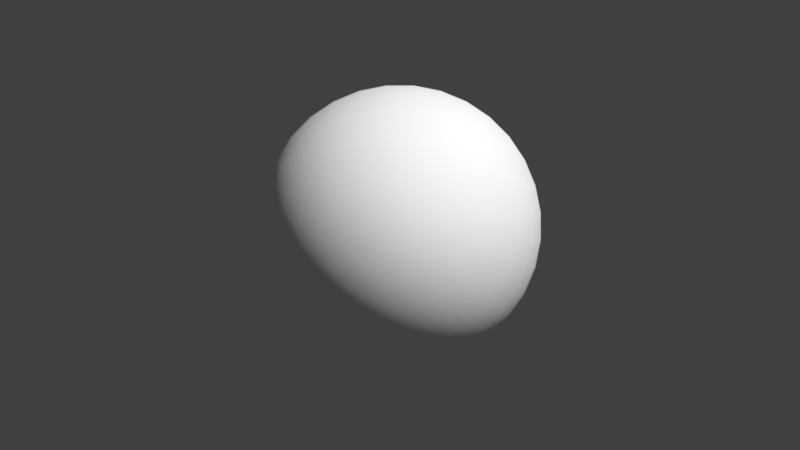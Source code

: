 # Source: build_819.27.1405.blend  (saved by Blender 2.79.0; exported with 4.5.12 LTS)
import bpy
from mathutils import Matrix  # noqa: F401  (used for matrix-valued properties, if any)

bpy.ops.wm.read_factory_settings(use_empty=True)
scene = bpy.context.scene
scene.name = 'Level Design'

# ---- collections
col_collection_1 = bpy.data.collections.new('Collection 1'); scene.collection.children.link(col_collection_1)

# ---- materials (node trees are filled in below, after node groups)
mat_obstacle = bpy.data.materials.new('OBSTACLE')
mat_obstacle.alpha_threshold = 0.0
mat_obstacle.use_transparent_shadow = False
mat_obstacle.diffuse_color = (1.0, 1.0, 0.0, 1.0)
mat_obstacle.roughness = 0.5
mat_sphere = bpy.data.materials.new('SPHERE')
mat_sphere.alpha_threshold = 0.0
mat_sphere.use_transparent_shadow = False
mat_sphere.diffuse_color = (1.0, 1.0, 1.0, 1.0)
mat_sphere.roughness = 0.5

# ---- material node trees

# ---- world
world_world_001 = bpy.data.worlds.new('World.001'); scene.world = world_world_001
world_world_001.color = (0.05088, 0.05088, 0.05088)
world_world_001.use_sun_shadow = False
world_world_001.sun_shadow_jitter_overblur = 0.0
world_world_001.cycles.sampling_method = 'MANUAL'

# ---- cameras
cam_camera_001 = bpy.data.cameras.new('Camera.001')
cam_camera_001.clip_end = 100.0
cam_camera_001.lens = 250.0
cam_camera_001.sensor_width = 32.0
cam_camera_001.sensor_height = 18.0
cam_camera_001.ortho_scale = 7.314
cam_camera_001.dof.focus_distance = 0.0
cam_camera_001.dof.aperture_fstop = 128.0

# ---- meshes
me_cube_002 = bpy.data.meshes.new('Cube.002')
me_cube_002.from_pydata([(-1.0, -1.0, -1.0), (-1.0, -1.0, 1.0), (-1.0, 1.0, -1.0), (-1.0, 1.0, 1.0), (1.0, -1.0, -1.0), (1.0, -1.0, 1.0), (1.0, 1.0, -1.0), (1.0, 1.0, 1.0)], [], [(0, 1, 3, 2), (2, 3, 7, 6), (6, 7, 5, 4), (4, 5, 1, 0), (2, 6, 4, 0), (7, 3, 1, 5)])
me_cube_002.materials.append(mat_obstacle)
me_cube_002.use_remesh_preserve_volume = False
me_cube_002.use_remesh_preserve_attributes = False
me_cube_002.use_mirror_vertex_groups = False
me_cube_002.update()
me_sphere_001 = bpy.data.meshes.new('Sphere.001')
me_sphere_001.from_pydata([(-0.01909, -0.9808, 0.1942), (-0.03744, -0.9239, 0.3808), (-0.05436, -0.8315, 0.5529), (-0.06918, -0.7071, 0.7037), (-0.08135, -0.5556, 0.8275), (-0.09039, -0.3827, 0.9194), (-0.09596, -0.1951, 0.9761), (-0.09784, -4.172e-07, 0.9952), (-0.09596, 0.1951, 0.9761), (-0.05436, 0.8315, 0.5529), (0.01916, -0.9808, 0.1941), (0.03758, -0.9239, 0.3808), (0.05455, -0.8315, 0.5529), (0.06943, -0.7071, 0.7037), (0.08165, -0.5556, 0.8275), (0.09072, -0.3827, 0.9194), (0.09631, -0.1951, 0.976), (0.0982, -4.172e-07, 0.9952), (0.09631, 0.1951, 0.976), (0.09072, 0.3827, 0.9194), (0.08165, 0.5556, 0.8275), (0.06943, 0.7071, 0.7037), (0.05455, 0.8315, 0.5529), (0.03758, 0.9239, 0.3808), (0.01916, 0.9808, 0.1941), (0.05667, -0.9808, 0.1867), (0.1112, -0.9239, 0.3662), (0.1614, -0.8315, 0.5316), (0.2054, -0.7071, 0.6766), (0.2415, -0.5556, 0.7956), (0.2683, -0.3827, 0.8841), (0.2849, -0.1951, 0.9385), (0.2905, -4.172e-07, 0.9569), (0.2849, 0.1951, 0.9385), (0.2683, 0.3827, 0.8841), (0.2415, 0.5556, 0.7956), (0.2054, 0.7071, 0.6766), (0.1614, 0.8315, 0.5316), (0.1112, 0.9239, 0.3662), (0.05667, 0.9808, 0.1867), (0.092, -0.9808, 0.172), (0.1805, -0.9239, 0.3375), (0.262, -0.8315, 0.4899), (0.3334, -0.7071, 0.6236), (0.3921, -0.5556, 0.7332), (0.4357, -0.3827, 0.8147), (0.4625, -0.1951, 0.8649), (0.4716, -4.172e-07, 0.8818), (0.4625, 0.1951, 0.8649), (0.4357, 0.3827, 0.8147), (0.3921, 0.5556, 0.7332), (0.3334, 0.7071, 0.6236), (0.262, 0.8315, 0.4899), (0.1805, 0.9239, 0.3375), (0.092, 0.9808, 0.172), (0.1238, -0.9808, 0.1508), (0.2428, -0.9239, 0.2958), (0.3525, -0.8315, 0.4294), (0.4487, -0.7071, 0.5465), (0.5276, -0.5556, 0.6426), (0.5862, -0.3827, 0.7141), (0.6223, -0.1951, 0.758), (0.6345, -4.172e-07, 0.7729), (0.6223, 0.1951, 0.758), (0.5862, 0.3827, 0.7141), (0.5276, 0.5556, 0.6426), (0.4487, 0.7071, 0.5465), (0.3525, 0.8315, 0.4294), (0.2428, 0.9239, 0.2958), (0.1238, 0.9808, 0.1508), (0.1508, -0.9808, 0.1237), (0.2959, -0.9239, 0.2427), (0.4295, -0.8315, 0.3524), (0.5467, -0.7071, 0.4485), (0.6428, -0.5556, 0.5274), (0.7143, -0.3827, 0.586), (0.7583, -0.1951, 0.6221), (0.7731, -4.172e-07, 0.6343), (0.7583, 0.1951, 0.6221), (0.7143, 0.3827, 0.586), (0.6428, 0.5556, 0.5274), (0.5467, 0.7071, 0.4485), (0.4295, 0.8315, 0.3524), (0.2959, 0.9239, 0.2427), (0.1508, 0.9808, 0.1237), (0.1721, -0.9808, 0.09193), (0.3375, -0.9239, 0.1803), (0.49, -0.8315, 0.2618), (0.6237, -0.7071, 0.3332), (0.7334, -0.5556, 0.3918), (0.8149, -0.3827, 0.4354), (0.8651, -0.1951, 0.4622), (0.882, -4.172e-07, 0.4712), (0.8651, 0.1951, 0.4622), (0.8149, 0.3827, 0.4354), (0.7334, 0.5556, 0.3918), (0.6237, 0.7071, 0.3332), (0.49, 0.8315, 0.2618), (0.3375, 0.9239, 0.1803), (0.1721, 0.9808, 0.09193), (0.1867, -0.9808, 0.0566), (0.3662, -0.9239, 0.111), (0.5317, -0.8315, 0.1612), (0.6767, -0.7071, 0.2051), (0.7957, -0.5556, 0.2412), (0.8841, -0.3827, 0.268), (0.9386, -0.1951, 0.2845), (0.957, -4.172e-07, 0.2901), (0.9386, 0.1951, 0.2845), (0.8841, 0.3827, 0.268), (0.7957, 0.5556, 0.2412), (0.6767, 0.7071, 0.2051), (0.5317, 0.8315, 0.1612), (0.3662, 0.9239, 0.111), (0.1867, 0.9808, 0.0566), (0.1942, -0.9808, 0.01909), (0.3808, -0.9239, 0.03744), (0.5529, -0.8315, 0.05436), (0.7037, -0.7071, 0.06918), (0.8275, -0.5556, 0.08135), (0.9194, -0.3827, 0.09039), (0.9761, -0.1951, 0.09596), (0.9952, -4.023e-07, 0.09784), (0.9761, 0.1951, 0.09596), (0.9194, 0.3827, 0.09039), (0.8275, 0.5556, 0.08135), (0.7037, 0.7071, 0.06918), (0.5529, 0.8315, 0.05436), (0.3808, 0.9239, 0.03744), (0.1942, 0.9808, 0.01909), (0.1941, -0.9808, -0.01916), (0.3808, -0.9239, -0.03758), (0.5529, -0.8315, -0.05455), (0.7037, -0.7071, -0.06943), (0.8275, -0.5556, -0.08165), (0.9194, -0.3827, -0.09072), (0.976, -0.1951, -0.09631), (0.9952, -3.949e-07, -0.0982), (0.976, 0.1951, -0.09631), (0.9194, 0.3827, -0.09072), (0.8275, 0.5556, -0.08165), (0.7037, 0.7071, -0.06943), (0.5529, 0.8315, -0.05455), (0.3808, 0.9239, -0.03758), (0.1941, 0.9808, -0.01916), (0.1867, -0.9808, -0.05667), (0.3662, -0.9239, -0.1112), (0.5316, -0.8315, -0.1614), (0.6766, -0.7071, -0.2054), (0.7956, -0.5556, -0.2415), (0.884, -0.3827, -0.2683), (0.9385, -0.1951, -0.2849), (0.9569, -3.874e-07, -0.2905), (0.9385, 0.1951, -0.2849), (0.884, 0.3827, -0.2683), (0.7956, 0.5556, -0.2415), (0.6766, 0.7071, -0.2054), (0.5316, 0.8315, -0.1614), (0.3662, 0.9239, -0.1112), (0.1867, 0.9808, -0.05667), (0.172, -0.9808, -0.092), (0.3375, -0.9239, -0.1805), (0.4899, -0.8315, -0.262), (0.6236, -0.7071, -0.3334), (0.7332, -0.5556, -0.3921), (0.8147, -0.3827, -0.4357), (0.8649, -0.1951, -0.4625), (0.8818, -3.874e-07, -0.4716), (0.8649, 0.1951, -0.4625), (0.8147, 0.3827, -0.4357), (0.7332, 0.5556, -0.3921), (0.6236, 0.7071, -0.3334), (0.4899, 0.8315, -0.262), (0.3375, 0.9239, -0.1805), (0.172, 0.9808, -0.092), (0.1508, -0.9808, -0.1238), (0.2958, -0.9239, -0.2428), (0.4294, -0.8315, -0.3525), (0.5465, -0.7071, -0.4487), (0.6426, -0.5556, -0.5276), (0.7141, -0.3827, -0.5862), (0.758, -0.1951, -0.6223), (0.7729, -3.576e-07, -0.6345), (0.758, 0.1951, -0.6223), (0.7141, 0.3827, -0.5862), (0.6426, 0.5556, -0.5276), (0.5465, 0.7071, -0.4487), (0.4294, 0.8315, -0.3525), (0.2958, 0.9239, -0.2428), (0.1508, 0.9808, -0.1238), (0.1237, -0.9808, -0.1508), (0.2427, -0.9239, -0.2959), (0.3524, -0.8315, -0.4295), (0.4485, -0.7071, -0.5467), (0.5274, -0.5556, -0.6428), (0.586, -0.3827, -0.7143), (0.6221, -0.1951, -0.7583), (0.6343, -3.576e-07, -0.7731), (0.6221, 0.1951, -0.7583), (0.586, 0.3827, -0.7143), (0.5274, 0.5556, -0.6428), (0.4485, 0.7071, -0.5467), (0.3524, 0.8315, -0.4295), (0.2427, 0.9239, -0.2959), (0.1237, 0.9808, -0.1508), (1.16e-08, 1.0, 0.0), (0.09193, -0.9808, -0.1721), (0.1803, -0.9239, -0.3375), (0.2618, -0.8315, -0.49), (0.3332, -0.7071, -0.6237), (0.3918, -0.5556, -0.7334), (0.4354, -0.3827, -0.8149), (0.4622, -0.1951, -0.8651), (0.4712, -3.576e-07, -0.882), (0.4622, 0.1951, -0.8651), (0.4354, 0.3827, -0.8149), (0.3918, 0.5556, -0.7334), (0.3332, 0.7071, -0.6237), (0.2618, 0.8315, -0.49), (0.1803, 0.9239, -0.3375), (0.09193, 0.9808, -0.1721), (0.0566, -0.9808, -0.1867), (0.111, -0.9239, -0.3662), (0.1612, -0.8315, -0.5317), (0.2051, -0.7071, -0.6767), (0.2412, -0.5556, -0.7957), (0.268, -0.3827, -0.8841), (0.2845, -0.1951, -0.9386), (0.2901, -3.576e-07, -0.957), (0.2845, 0.1951, -0.9386), (0.268, 0.3827, -0.8841), (0.2412, 0.5556, -0.7957), (0.2051, 0.7071, -0.6767), (0.1612, 0.8315, -0.5317), (0.111, 0.9239, -0.3662), (0.0566, 0.9808, -0.1867), (0.01909, -0.9808, -0.1942), (0.03744, -0.9239, -0.3808), (0.05436, -0.8315, -0.5529), (0.06918, -0.7071, -0.7037), (0.08135, -0.5556, -0.8275), (0.09039, -0.3827, -0.9194), (0.09596, -0.1951, -0.9761), (0.09784, -3.576e-07, -0.9952), (0.09596, 0.1951, -0.9761), (0.09039, 0.3827, -0.9194), (0.08135, 0.5556, -0.8275), (0.06918, 0.7071, -0.7037), (0.05436, 0.8315, -0.5529), (0.03744, 0.9239, -0.3808), (0.01909, 0.9808, -0.1942), (-0.01916, -0.9808, -0.1941), (-0.03758, -0.9239, -0.3808), (-0.05455, -0.8315, -0.5529), (-0.06943, -0.7071, -0.7037), (-0.08165, -0.5556, -0.8275), (-0.09072, -0.3827, -0.9194), (-0.09631, -0.1951, -0.976), (-0.0982, -3.576e-07, -0.9952), (-0.09631, 0.1951, -0.976), (-0.09072, 0.3827, -0.9194), (-0.08165, 0.5556, -0.8275), (-0.06943, 0.7071, -0.7037), (-0.05455, 0.8315, -0.5529), (-0.03758, 0.9239, -0.3808), (-0.01916, 0.9808, -0.1941), (-0.05667, -0.9808, -0.1867), (-0.1112, -0.9239, -0.3662), (-0.1614, -0.8315, -0.5316), (-0.2054, -0.7071, -0.6766), (-0.2415, -0.5556, -0.7956), (-0.2683, -0.3827, -0.884), (-0.2849, -0.1951, -0.9385), (-0.2905, -3.576e-07, -0.9569), (-0.2849, 0.1951, -0.9385), (-0.2683, 0.3827, -0.884), (-0.2415, 0.5556, -0.7956), (-0.2054, 0.7071, -0.6766), (-0.1614, 0.8315, -0.5316), (-0.1112, 0.9239, -0.3662), (-0.05667, 0.9808, -0.1867), (-0.092, -0.9808, -0.172), (-0.1805, -0.9239, -0.3375), (-0.262, -0.8315, -0.4899), (-0.3334, -0.7071, -0.6236), (-0.3921, -0.5556, -0.7332), (-0.4357, -0.3827, -0.8147), (-0.4625, -0.1951, -0.8649), (-0.4716, -3.576e-07, -0.8818), (-0.4625, 0.1951, -0.8649), (-0.4357, 0.3827, -0.8147), (-0.3921, 0.5556, -0.7332), (-0.3334, 0.7071, -0.6236), (-0.262, 0.8315, -0.4899), (-0.1805, 0.9239, -0.3375), (-0.092, 0.9808, -0.172), (-1.952e-07, -1.0, -3.576e-07), (-0.1238, -0.9808, -0.1508), (-0.2428, -0.9239, -0.2958), (-0.3525, -0.8315, -0.4294), (-0.4487, -0.7071, -0.5465), (-0.5276, -0.5556, -0.6426), (-0.5862, -0.3827, -0.7141), (-0.6223, -0.1951, -0.758), (-0.6345, -3.576e-07, -0.7729), (-0.6223, 0.1951, -0.758), (-0.5862, 0.3827, -0.7141), (-0.5276, 0.5556, -0.6426), (-0.4487, 0.7071, -0.5465), (-0.3525, 0.8315, -0.4294), (-0.2428, 0.9239, -0.2958), (-0.1238, 0.9808, -0.1508), (-0.1508, -0.9808, -0.1237), (-0.2959, -0.9239, -0.2427), (-0.4295, -0.8315, -0.3524), (-0.5467, -0.7071, -0.4485), (-0.6428, -0.5556, -0.5274), (-0.7143, -0.3827, -0.586), (-0.7583, -0.1951, -0.6221), (-0.7731, -3.576e-07, -0.6343), (-0.7583, 0.1951, -0.6221), (-0.7143, 0.3827, -0.586), (-0.6428, 0.5556, -0.5274), (-0.5467, 0.7071, -0.4485), (-0.4295, 0.8315, -0.3524), (-0.2959, 0.9239, -0.2427), (-0.1508, 0.9808, -0.1237), (-0.1721, -0.9808, -0.09193), (-0.3375, -0.9239, -0.1803), (-0.49, -0.8315, -0.2618), (-0.6237, -0.7071, -0.3332), (-0.7334, -0.5556, -0.3918), (-0.8149, -0.3827, -0.4354), (-0.8651, -0.1951, -0.4622), (-0.882, -3.874e-07, -0.4712), (-0.8651, 0.1951, -0.4622), (-0.8149, 0.3827, -0.4354), (-0.7334, 0.5556, -0.3918), (-0.6237, 0.7071, -0.3332), (-0.49, 0.8315, -0.2618), (-0.3375, 0.9239, -0.1803), (-0.1721, 0.9808, -0.09193), (-0.1867, -0.9808, -0.0566), (-0.3662, -0.9239, -0.111), (-0.5317, -0.8315, -0.1612), (-0.6767, -0.7071, -0.2051), (-0.7957, -0.5556, -0.2412), (-0.8841, -0.3827, -0.268), (-0.9386, -0.1951, -0.2845), (-0.957, -3.874e-07, -0.2901), (-0.9386, 0.1951, -0.2845), (-0.8841, 0.3827, -0.268), (-0.7957, 0.5556, -0.2412), (-0.6767, 0.7071, -0.2051), (-0.5317, 0.8315, -0.1612), (-0.3662, 0.9239, -0.111), (-0.1867, 0.9808, -0.0566), (-0.1942, -0.9808, -0.01909), (-0.3808, -0.9239, -0.03744), (-0.5529, -0.8315, -0.05436), (-0.7037, -0.7071, -0.06918), (-0.8275, -0.5556, -0.08135), (-0.9194, -0.3827, -0.09039), (-0.9761, -0.1951, -0.09596), (-0.9952, -3.949e-07, -0.09784), (-0.9761, 0.1951, -0.09596), (-0.9194, 0.3827, -0.09039), (-0.8275, 0.5556, -0.08135), (-0.7037, 0.7071, -0.06918), (-0.5529, 0.8315, -0.05436), (-0.3808, 0.9239, -0.03744), (-0.1942, 0.9808, -0.01909), (-0.1941, -0.9808, 0.01916), (-0.3808, -0.9239, 0.03758), (-0.5529, -0.8315, 0.05455), (-0.7037, -0.7071, 0.06943), (-0.8275, -0.5556, 0.08165), (-0.9194, -0.3827, 0.09072), (-0.976, -0.1951, 0.09631), (-0.9952, -4.023e-07, 0.0982), (-0.976, 0.1951, 0.09631), (-0.9194, 0.3827, 0.09072), (-0.8275, 0.5556, 0.08165), (-0.7037, 0.7071, 0.06943), (-0.5529, 0.8315, 0.05455), (-0.3808, 0.9239, 0.03758), (-0.1941, 0.9808, 0.01916), (-0.1867, -0.9808, 0.05667), (-0.3662, -0.9239, 0.1112), (-0.5316, -0.8315, 0.1614), (-0.6766, -0.7071, 0.2054), (-0.7956, -0.5556, 0.2415), (-0.884, -0.3827, 0.2683), (-0.9385, -0.1951, 0.2849), (-0.9569, -4.172e-07, 0.2905), (-0.9385, 0.1951, 0.2849), (-0.884, 0.3827, 0.2683), (-0.7956, 0.5556, 0.2415), (-0.6766, 0.7071, 0.2054), (-0.5316, 0.8315, 0.1614), (-0.3662, 0.9239, 0.1112), (-0.1867, 0.9808, 0.05667), (-0.172, -0.9808, 0.092), (-0.3375, -0.9239, 0.1805), (-0.4899, -0.8315, 0.262), (-0.6236, -0.7071, 0.3334), (-0.7332, -0.5556, 0.3921), (-0.8147, -0.3827, 0.4357), (-0.8649, -0.1951, 0.4625), (-0.8818, -4.172e-07, 0.4716), (-0.8649, 0.1951, 0.4625), (-0.8147, 0.3827, 0.4357), (-0.7332, 0.5556, 0.3921), (-0.6236, 0.7071, 0.3334), (-0.4899, 0.8315, 0.262), (-0.3375, 0.9239, 0.1805), (-0.172, 0.9808, 0.092), (-0.1508, -0.9808, 0.1238), (-0.2958, -0.9239, 0.2428), (-0.4294, -0.8315, 0.3525), (-0.5465, -0.7071, 0.4487), (-0.6426, -0.5556, 0.5276), (-0.7141, -0.3827, 0.5862), (-0.758, -0.1951, 0.6223), (-0.7729, -4.172e-07, 0.6345), (-0.758, 0.1951, 0.6223), (-0.7141, 0.3827, 0.5862), (-0.6426, 0.5556, 0.5276), (-0.5465, 0.7071, 0.4487), (-0.4294, 0.8315, 0.3525), (-0.2958, 0.9239, 0.2428), (-0.1508, 0.9808, 0.1238), (-0.1237, -0.9808, 0.1508), (-0.2427, -0.9239, 0.2959), (-0.3524, -0.8315, 0.4295), (-0.4485, -0.7071, 0.5467), (-0.5274, -0.5556, 0.6428), (-0.586, -0.3827, 0.7143), (-0.6221, -0.1951, 0.7583), (-0.6343, -4.172e-07, 0.7731), (-0.6221, 0.1951, 0.7583), (-0.586, 0.3827, 0.7143), (-0.5274, 0.5556, 0.6428), (-0.4485, 0.7071, 0.5467), (-0.3524, 0.8315, 0.4295), (-0.2427, 0.9239, 0.2959), (-0.1237, 0.9808, 0.1508), (-0.09193, -0.9808, 0.1721), (-0.1803, -0.9239, 0.3375), (-0.2618, -0.8315, 0.49), (-0.3332, -0.7071, 0.6237), (-0.3918, -0.5556, 0.7334), (-0.4354, -0.3827, 0.8149), (-0.4622, -0.1951, 0.8651), (-0.4712, -4.172e-07, 0.882), (-0.4622, 0.1951, 0.8651), (-0.4354, 0.3827, 0.8149), (-0.3918, 0.5556, 0.7334), (-0.3332, 0.7071, 0.6237), (-0.2618, 0.8315, 0.49), (-0.1803, 0.9239, 0.3375), (-0.09193, 0.9808, 0.1721), (-0.0566, -0.9808, 0.1867), (-0.111, -0.9239, 0.3662), (-0.1612, -0.8315, 0.5317), (-0.2051, -0.7071, 0.6767), (-0.2412, -0.5556, 0.7957), (-0.268, -0.3827, 0.8841), (-0.2845, -0.1951, 0.9386), (-0.2901, -4.172e-07, 0.957), (-0.2845, 0.1951, 0.9386), (-0.268, 0.3827, 0.8841), (-0.2412, 0.5556, 0.7957), (-0.2051, 0.7071, 0.6767), (-0.1612, 0.8315, 0.5317), (-0.111, 0.9239, 0.3662), (-0.0566, 0.9808, 0.1867), (-0.09039, 0.3827, 0.9194), (-0.08135, 0.5556, 0.8275), (-0.06918, 0.7071, 0.7037), (-0.03744, 0.9239, 0.3808), (-0.01909, 0.9808, 0.1942)], [], [(481, 480, 23, 24), (7, 6, 16, 17), (0, 296, 10), (205, 481, 24), (8, 7, 17, 18), (1, 0, 10, 11), (477, 8, 18, 19), (2, 1, 11, 12), (478, 477, 19, 20), (3, 2, 12, 13), (479, 478, 20, 21), (4, 3, 13, 14), (9, 479, 21, 22), (5, 4, 14, 15), (480, 9, 22, 23), (6, 5, 15, 16), (23, 22, 37, 38), (16, 15, 30, 31), (24, 23, 38, 39), (17, 16, 31, 32), (10, 296, 25), (205, 24, 39), (18, 17, 32, 33), (11, 10, 25, 26), (19, 18, 33, 34), (12, 11, 26, 27), (20, 19, 34, 35), (13, 12, 27, 28), (21, 20, 35, 36), (14, 13, 28, 29), (22, 21, 36, 37), (15, 14, 29, 30), (27, 26, 41, 42), (35, 34, 49, 50), (28, 27, 42, 43), (36, 35, 50, 51), (29, 28, 43, 44), (37, 36, 51, 52), (30, 29, 44, 45), (38, 37, 52, 53), (31, 30, 45, 46), (39, 38, 53, 54), (32, 31, 46, 47), (25, 296, 40), (205, 39, 54), (33, 32, 47, 48), (26, 25, 40, 41), (34, 33, 48, 49), (46, 45, 60, 61), (54, 53, 68, 69), (47, 46, 61, 62), (40, 296, 55), (205, 54, 69), (48, 47, 62, 63), (41, 40, 55, 56), (49, 48, 63, 64), (42, 41, 56, 57), (50, 49, 64, 65), (43, 42, 57, 58), (51, 50, 65, 66), (44, 43, 58, 59), (52, 51, 66, 67), (45, 44, 59, 60), (53, 52, 67, 68), (65, 64, 79, 80), (58, 57, 72, 73), (66, 65, 80, 81), (59, 58, 73, 74), (67, 66, 81, 82), (60, 59, 74, 75), (68, 67, 82, 83), (61, 60, 75, 76), (69, 68, 83, 84), (62, 61, 76, 77), (55, 296, 70), (205, 69, 84), (63, 62, 77, 78), (56, 55, 70, 71), (64, 63, 78, 79), (57, 56, 71, 72), (84, 83, 98, 99), (77, 76, 91, 92), (70, 296, 85), (205, 84, 99), (78, 77, 92, 93), (71, 70, 85, 86), (79, 78, 93, 94), (72, 71, 86, 87), (80, 79, 94, 95), (73, 72, 87, 88), (81, 80, 95, 96), (74, 73, 88, 89), (82, 81, 96, 97), (75, 74, 89, 90), (83, 82, 97, 98), (76, 75, 90, 91), (96, 95, 110, 111), (89, 88, 103, 104), (97, 96, 111, 112), (90, 89, 104, 105), (98, 97, 112, 113), (91, 90, 105, 106), (99, 98, 113, 114), (92, 91, 106, 107), (85, 296, 100), (205, 99, 114), (93, 92, 107, 108), (86, 85, 100, 101), (94, 93, 108, 109), (87, 86, 101, 102), (95, 94, 109, 110), (88, 87, 102, 103), (100, 296, 115), (205, 114, 129), (108, 107, 122, 123), (101, 100, 115, 116), (109, 108, 123, 124), (102, 101, 116, 117), (110, 109, 124, 125), (103, 102, 117, 118), (111, 110, 125, 126), (104, 103, 118, 119), (112, 111, 126, 127), (105, 104, 119, 120), (113, 112, 127, 128), (106, 105, 120, 121), (114, 113, 128, 129), (107, 106, 121, 122), (119, 118, 133, 134), (127, 126, 141, 142), (120, 119, 134, 135), (128, 127, 142, 143), (121, 120, 135, 136), (129, 128, 143, 144), (122, 121, 136, 137), (115, 296, 130), (205, 129, 144), (123, 122, 137, 138), (116, 115, 130, 131), (124, 123, 138, 139), (117, 116, 131, 132), (125, 124, 139, 140), (118, 117, 132, 133), (126, 125, 140, 141), (138, 137, 152, 153), (131, 130, 145, 146), (139, 138, 153, 154), (132, 131, 146, 147), (140, 139, 154, 155), (133, 132, 147, 148), (141, 140, 155, 156), (134, 133, 148, 149), (142, 141, 156, 157), (135, 134, 149, 150), (143, 142, 157, 158), (136, 135, 150, 151), (144, 143, 158, 159), (137, 136, 151, 152), (130, 296, 145), (205, 144, 159), (157, 156, 171, 172), (150, 149, 164, 165), (158, 157, 172, 173), (151, 150, 165, 166), (159, 158, 173, 174), (152, 151, 166, 167), (145, 296, 160), (205, 159, 174), (153, 152, 167, 168), (146, 145, 160, 161), (154, 153, 168, 169), (147, 146, 161, 162), (155, 154, 169, 170), (148, 147, 162, 163), (156, 155, 170, 171), (149, 148, 163, 164), (161, 160, 175, 176), (169, 168, 183, 184), (162, 161, 176, 177), (170, 169, 184, 185), (163, 162, 177, 178), (171, 170, 185, 186), (164, 163, 178, 179), (172, 171, 186, 187), (165, 164, 179, 180), (173, 172, 187, 188), (166, 165, 180, 181), (174, 173, 188, 189), (167, 166, 181, 182), (160, 296, 175), (205, 174, 189), (168, 167, 182, 183), (180, 179, 194, 195), (188, 187, 202, 203), (181, 180, 195, 196), (189, 188, 203, 204), (182, 181, 196, 197), (175, 296, 190), (205, 189, 204), (183, 182, 197, 198), (176, 175, 190, 191), (184, 183, 198, 199), (177, 176, 191, 192), (185, 184, 199, 200), (178, 177, 192, 193), (186, 185, 200, 201), (179, 178, 193, 194), (187, 186, 201, 202), (199, 198, 214, 215), (192, 191, 207, 208), (200, 199, 215, 216), (193, 192, 208, 209), (201, 200, 216, 217), (194, 193, 209, 210), (202, 201, 217, 218), (195, 194, 210, 211), (203, 202, 218, 219), (196, 195, 211, 212), (204, 203, 219, 220), (197, 196, 212, 213), (190, 296, 206), (205, 204, 220), (198, 197, 213, 214), (191, 190, 206, 207), (219, 218, 233, 234), (212, 211, 226, 227), (220, 219, 234, 235), (213, 212, 227, 228), (206, 296, 221), (205, 220, 235), (214, 213, 228, 229), (207, 206, 221, 222), (215, 214, 229, 230), (208, 207, 222, 223), (216, 215, 230, 231), (209, 208, 223, 224), (217, 216, 231, 232), (210, 209, 224, 225), (218, 217, 232, 233), (211, 210, 225, 226), (231, 230, 245, 246), (224, 223, 238, 239), (232, 231, 246, 247), (225, 224, 239, 240), (233, 232, 247, 248), (226, 225, 240, 241), (234, 233, 248, 249), (227, 226, 241, 242), (235, 234, 249, 250), (228, 227, 242, 243), (221, 296, 236), (205, 235, 250), (229, 228, 243, 244), (222, 221, 236, 237), (230, 229, 244, 245), (223, 222, 237, 238), (250, 249, 264, 265), (243, 242, 257, 258), (236, 296, 251), (205, 250, 265), (244, 243, 258, 259), (237, 236, 251, 252), (245, 244, 259, 260), (238, 237, 252, 253), (246, 245, 260, 261), (239, 238, 253, 254), (247, 246, 261, 262), (240, 239, 254, 255), (248, 247, 262, 263), (241, 240, 255, 256), (249, 248, 263, 264), (242, 241, 256, 257), (254, 253, 268, 269), (262, 261, 276, 277), (255, 254, 269, 270), (263, 262, 277, 278), (256, 255, 270, 271), (264, 263, 278, 279), (257, 256, 271, 272), (265, 264, 279, 280), (258, 257, 272, 273), (251, 296, 266), (205, 265, 280), (259, 258, 273, 274), (252, 251, 266, 267), (260, 259, 274, 275), (253, 252, 267, 268), (261, 260, 275, 276), (273, 272, 287, 288), (266, 296, 281), (205, 280, 295), (274, 273, 288, 289), (267, 266, 281, 282), (275, 274, 289, 290), (268, 267, 282, 283), (276, 275, 290, 291), (269, 268, 283, 284), (277, 276, 291, 292), (270, 269, 284, 285), (278, 277, 292, 293), (271, 270, 285, 286), (279, 278, 293, 294), (272, 271, 286, 287), (280, 279, 294, 295), (292, 291, 307, 308), (285, 284, 300, 301), (293, 292, 308, 309), (286, 285, 301, 302), (294, 293, 309, 310), (287, 286, 302, 303), (295, 294, 310, 311), (288, 287, 303, 304), (281, 296, 297), (205, 295, 311), (289, 288, 304, 305), (282, 281, 297, 298), (290, 289, 305, 306), (283, 282, 298, 299), (291, 290, 306, 307), (284, 283, 299, 300), (297, 296, 312), (205, 311, 326), (305, 304, 319, 320), (298, 297, 312, 313), (306, 305, 320, 321), (299, 298, 313, 314), (307, 306, 321, 322), (300, 299, 314, 315), (308, 307, 322, 323), (301, 300, 315, 316), (309, 308, 323, 324), (302, 301, 316, 317), (310, 309, 324, 325), (303, 302, 317, 318), (311, 310, 325, 326), (304, 303, 318, 319), (316, 315, 330, 331), (324, 323, 338, 339), (317, 316, 331, 332), (325, 324, 339, 340), (318, 317, 332, 333), (326, 325, 340, 341), (319, 318, 333, 334), (312, 296, 327), (205, 326, 341), (320, 319, 334, 335), (313, 312, 327, 328), (321, 320, 335, 336), (314, 313, 328, 329), (322, 321, 336, 337), (315, 314, 329, 330), (323, 322, 337, 338), (335, 334, 349, 350), (328, 327, 342, 343), (336, 335, 350, 351), (329, 328, 343, 344), (337, 336, 351, 352), (330, 329, 344, 345), (338, 337, 352, 353), (331, 330, 345, 346), (339, 338, 353, 354), (332, 331, 346, 347), (340, 339, 354, 355), (333, 332, 347, 348), (341, 340, 355, 356), (334, 333, 348, 349), (327, 296, 342), (205, 341, 356), (354, 353, 368, 369), (347, 346, 361, 362), (355, 354, 369, 370), (348, 347, 362, 363), (356, 355, 370, 371), (349, 348, 363, 364), (342, 296, 357), (205, 356, 371), (350, 349, 364, 365), (343, 342, 357, 358), (351, 350, 365, 366), (344, 343, 358, 359), (352, 351, 366, 367), (345, 344, 359, 360), (353, 352, 367, 368), (346, 345, 360, 361), (366, 365, 380, 381), (359, 358, 373, 374), (367, 366, 381, 382), (360, 359, 374, 375), (368, 367, 382, 383), (361, 360, 375, 376), (369, 368, 383, 384), (362, 361, 376, 377), (370, 369, 384, 385), (363, 362, 377, 378), (371, 370, 385, 386), (364, 363, 378, 379), (357, 296, 372), (205, 371, 386), (365, 364, 379, 380), (358, 357, 372, 373), (385, 384, 399, 400), (378, 377, 392, 393), (386, 385, 400, 401), (379, 378, 393, 394), (372, 296, 387), (205, 386, 401), (380, 379, 394, 395), (373, 372, 387, 388), (381, 380, 395, 396), (374, 373, 388, 389), (382, 381, 396, 397), (375, 374, 389, 390), (383, 382, 397, 398), (376, 375, 390, 391), (384, 383, 398, 399), (377, 376, 391, 392), (389, 388, 403, 404), (397, 396, 411, 412), (390, 389, 404, 405), (398, 397, 412, 413), (391, 390, 405, 406), (399, 398, 413, 414), (392, 391, 406, 407), (400, 399, 414, 415), (393, 392, 407, 408), (401, 400, 415, 416), (394, 393, 408, 409), (387, 296, 402), (205, 401, 416), (395, 394, 409, 410), (388, 387, 402, 403), (396, 395, 410, 411), (408, 407, 422, 423), (416, 415, 430, 431), (409, 408, 423, 424), (402, 296, 417), (205, 416, 431), (410, 409, 424, 425), (403, 402, 417, 418), (411, 410, 425, 426), (404, 403, 418, 419), (412, 411, 426, 427), (405, 404, 419, 420), (413, 412, 427, 428), (406, 405, 420, 421), (414, 413, 428, 429), (407, 406, 421, 422), (415, 414, 429, 430), (427, 426, 441, 442), (420, 419, 434, 435), (428, 427, 442, 443), (421, 420, 435, 436), (429, 428, 443, 444), (422, 421, 436, 437), (430, 429, 444, 445), (423, 422, 437, 438), (431, 430, 445, 446), (424, 423, 438, 439), (417, 296, 432), (205, 431, 446), (425, 424, 439, 440), (418, 417, 432, 433), (426, 425, 440, 441), (419, 418, 433, 434), (446, 445, 460, 461), (439, 438, 453, 454), (432, 296, 447), (205, 446, 461), (440, 439, 454, 455), (433, 432, 447, 448), (441, 440, 455, 456), (434, 433, 448, 449), (442, 441, 456, 457), (435, 434, 449, 450), (443, 442, 457, 458), (436, 435, 450, 451), (444, 443, 458, 459), (437, 436, 451, 452), (445, 444, 459, 460), (438, 437, 452, 453), (450, 449, 464, 465), (458, 457, 472, 473), (451, 450, 465, 466), (459, 458, 473, 474), (452, 451, 466, 467), (460, 459, 474, 475), (453, 452, 467, 468), (461, 460, 475, 476), (454, 453, 468, 469), (447, 296, 462), (205, 461, 476), (455, 454, 469, 470), (448, 447, 462, 463), (456, 455, 470, 471), (449, 448, 463, 464), (457, 456, 471, 472), (469, 468, 6, 7), (462, 296, 0), (205, 476, 481), (470, 469, 7, 8), (463, 462, 0, 1), (471, 470, 8, 477), (464, 463, 1, 2), (472, 471, 477, 478), (465, 464, 2, 3), (473, 472, 478, 479), (466, 465, 3, 4), (474, 473, 479, 9), (467, 466, 4, 5), (475, 474, 9, 480), (468, 467, 5, 6), (476, 475, 480, 481)])
me_sphere_001.polygons.foreach_set('use_smooth', [True] * 512)
me_sphere_001.materials.append(mat_sphere)
me_sphere_001.use_remesh_preserve_volume = False
me_sphere_001.use_remesh_preserve_attributes = False
me_sphere_001.use_mirror_vertex_groups = False
me_sphere_001.update()

# ---- objects
ob_cube_002 = bpy.data.objects.new('Cube.002', me_cube_002)
ob_environment = bpy.data.objects.new('Environment', None)
ob_sphere = bpy.data.objects.new('Sphere', me_sphere_001)
ob_cam = bpy.data.objects.new('Cam', cam_camera_001)

# ---- transforms, parenting, visibility, modifiers, constraints
ob_cube_002.location = (0.0, 0.0, -5.145)
ob_cube_002.scale = (0.16, 0.16, 0.16)
ob_cube_002.lineart.crease_threshold = 0.0
ob_environment.location = (0.0, 0.0, 0.0)
ob_environment.scale = (0.7886, 0.7886, 0.7886)
ob_environment.empty_display_type = 'SPHERE'
ob_environment.empty_image_offset = (0.0, 0.0)
ob_environment.lineart.crease_threshold = 0.0
ob_sphere.location = (0.0, 0.0, 0.0)
ob_sphere.scale = (0.1636, 0.1636, 0.1636)
ob_sphere.lineart.crease_threshold = 0.0
ob_cam.location = (0.0, -7.228, -9.712e-07)
ob_cam.rotation_euler = (1.571, -0.0, 0.0)
ob_cam.scale = (1.0, 1.0, 1.0)
ob_cam.lock_rotations_4d = False
ob_cam.empty_display_type = 'ARROWS'
ob_cam.color = (0.0, 0.0, 0.0, 0.0)
ob_cam.display_type = 'WIRE'
ob_cam.lineart.crease_threshold = 0.0

# ---- collection membership
col_collection_1.objects.link(ob_cube_002)
col_collection_1.objects.link(ob_environment)
col_collection_1.objects.link(ob_sphere)
col_collection_1.objects.link(ob_cam)

# ---- scene / render settings (as saved in the file)
scene.camera = ob_cam
scene.frame_start = 1; scene.frame_end = 1; scene.frame_set(0)
scene.render.engine = 'BLENDER_EEVEE_NEXT'
scene.render.resolution_percentage = 50
scene.render.dither_intensity = 0.0
scene.cycles.use_denoising = False
scene.cycles.samples = 128
scene.cycles.sampling_pattern = 'TABULATED_SOBOL'
scene.cycles.use_adaptive_sampling = False
scene.cycles.use_light_tree = False
scene.cycles.blur_glossy = 0.0
scene.cycles.sample_clamp_indirect = 0.0
scene.view_settings.view_transform = 'Standard'
bpy.context.view_layer.update()

# ---- added for rendering (the .blend has no usable light): sun
light_auto_sun = bpy.data.lights.new('AutoSun', 'SUN')
light_auto_sun.energy = 3.0
light_auto_sun.angle = 0.0523599
ob_auto_sun = bpy.data.objects.new('AutoSun', light_auto_sun)
scene.collection.objects.link(ob_auto_sun)
ob_auto_sun.rotation_euler = (0.872665, 0.174533, 0.523599)
bpy.context.view_layer.update()
